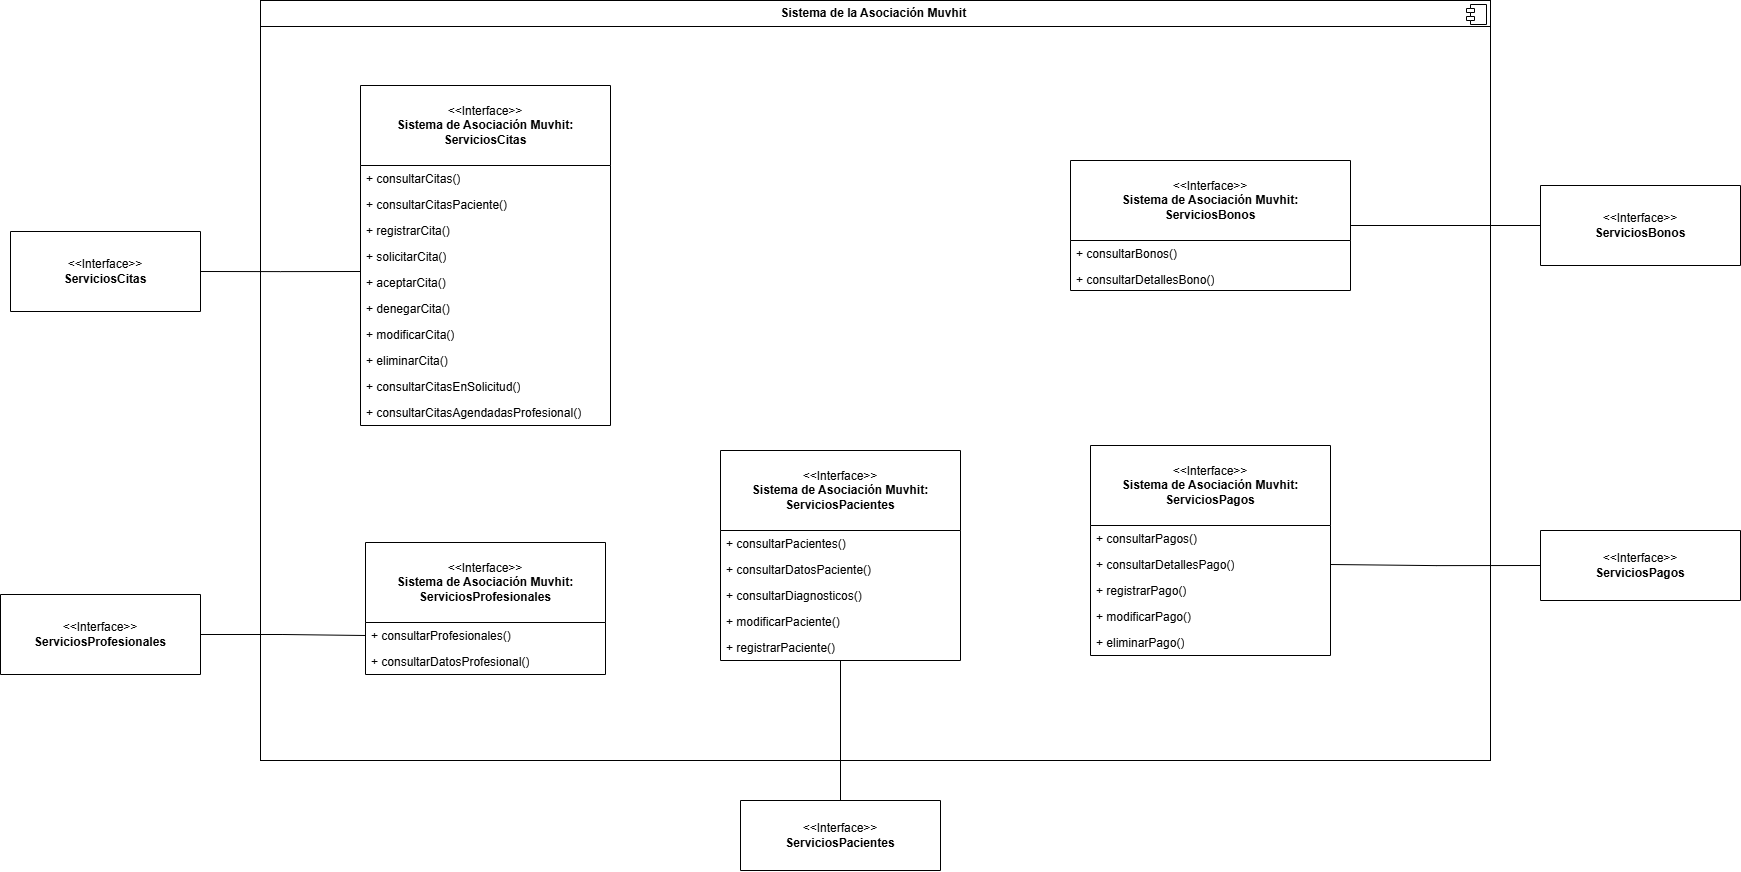

The diagram above was exported from draw.io. Its source (the exported page's mxGraphModel, read from the mxfile embedded in the PNG):
<mxGraphModel dx="4438" dy="2936" grid="1" gridSize="10" guides="1" tooltips="1" connect="1" arrows="1" fold="1" page="1" pageScale="1" pageWidth="1100" pageHeight="850" background="none" math="0" shadow="0">
  <root>
    <mxCell id="0" />
    <mxCell id="1" parent="0" />
    <mxCell id="E_iJr2iHCM0mBAK_Gp_O-69" value="&amp;lt;&amp;lt;Interface&amp;gt;&amp;gt;&lt;br&gt;&lt;div&gt;&lt;b style=&quot;background-color: initial;&quot;&gt;ServiciosCitas&lt;/b&gt;&lt;/div&gt;" style="swimlane;fontStyle=0;childLayout=stackLayout;horizontal=1;startSize=80;fillColor=none;horizontalStack=0;resizeParent=1;resizeParentMax=0;resizeLast=0;collapsible=1;marginBottom=0;whiteSpace=wrap;html=1;" parent="1" vertex="1">
      <mxGeometry x="-130" y="-1129" width="190" height="80" as="geometry" />
    </mxCell>
    <mxCell id="E_iJr2iHCM0mBAK_Gp_O-70" value="&lt;p style=&quot;margin:0px;margin-top:6px;text-align:center;&quot;&gt;&lt;b&gt;Sistema de la Asociación Muvhit&amp;nbsp;&lt;/b&gt;&lt;/p&gt;&lt;hr size=&quot;1&quot; style=&quot;border-style:solid;&quot;&gt;&lt;p style=&quot;margin:0px;margin-left:8px;&quot;&gt;&lt;br&gt;&lt;/p&gt;" style="align=left;overflow=fill;html=1;dropTarget=0;whiteSpace=wrap;" parent="1" vertex="1">
      <mxGeometry x="120" y="-1360" width="1230" height="760" as="geometry" />
    </mxCell>
    <mxCell id="E_iJr2iHCM0mBAK_Gp_O-71" value="" style="shape=component;jettyWidth=8;jettyHeight=4;" parent="E_iJr2iHCM0mBAK_Gp_O-70" vertex="1">
      <mxGeometry x="1" width="20" height="20" relative="1" as="geometry">
        <mxPoint x="-24" y="4" as="offset" />
      </mxGeometry>
    </mxCell>
    <mxCell id="E_iJr2iHCM0mBAK_Gp_O-86" value="&amp;lt;&amp;lt;Interface&amp;gt;&amp;gt;&lt;br&gt;&lt;div&gt;&lt;b&gt;Sistema de Asociación Muvhit:&lt;/b&gt;&lt;/div&gt;&lt;div&gt;&lt;b&gt;ServiciosPacientes&lt;/b&gt;&lt;/div&gt;" style="swimlane;fontStyle=0;childLayout=stackLayout;horizontal=1;startSize=80;fillColor=none;horizontalStack=0;resizeParent=1;resizeParentMax=0;resizeLast=0;collapsible=1;marginBottom=0;whiteSpace=wrap;html=1;" parent="1" vertex="1">
      <mxGeometry x="580" y="-910" width="240" height="210" as="geometry" />
    </mxCell>
    <mxCell id="E_iJr2iHCM0mBAK_Gp_O-87" value="+&amp;nbsp;&lt;span style=&quot;background-color: initial;&quot;&gt;consultarPacientes()&lt;/span&gt;" style="text;strokeColor=none;fillColor=none;align=left;verticalAlign=top;spacingLeft=4;spacingRight=4;overflow=hidden;rotatable=0;points=[[0,0.5],[1,0.5]];portConstraint=eastwest;whiteSpace=wrap;html=1;" parent="E_iJr2iHCM0mBAK_Gp_O-86" vertex="1">
      <mxGeometry y="80" width="240" height="26" as="geometry" />
    </mxCell>
    <mxCell id="E_iJr2iHCM0mBAK_Gp_O-88" value="+ consultarDatosPaciente()" style="text;strokeColor=none;fillColor=none;align=left;verticalAlign=top;spacingLeft=4;spacingRight=4;overflow=hidden;rotatable=0;points=[[0,0.5],[1,0.5]];portConstraint=eastwest;whiteSpace=wrap;html=1;" parent="E_iJr2iHCM0mBAK_Gp_O-86" vertex="1">
      <mxGeometry y="106" width="240" height="26" as="geometry" />
    </mxCell>
    <mxCell id="E_iJr2iHCM0mBAK_Gp_O-89" value="+&amp;nbsp;consultarDiagnosticos()" style="text;strokeColor=none;fillColor=none;align=left;verticalAlign=top;spacingLeft=4;spacingRight=4;overflow=hidden;rotatable=0;points=[[0,0.5],[1,0.5]];portConstraint=eastwest;whiteSpace=wrap;html=1;" parent="E_iJr2iHCM0mBAK_Gp_O-86" vertex="1">
      <mxGeometry y="132" width="240" height="26" as="geometry" />
    </mxCell>
    <mxCell id="E_iJr2iHCM0mBAK_Gp_O-90" value="+&amp;nbsp;modificarPaciente()" style="text;strokeColor=none;fillColor=none;align=left;verticalAlign=top;spacingLeft=4;spacingRight=4;overflow=hidden;rotatable=0;points=[[0,0.5],[1,0.5]];portConstraint=eastwest;whiteSpace=wrap;html=1;" parent="E_iJr2iHCM0mBAK_Gp_O-86" vertex="1">
      <mxGeometry y="158" width="240" height="26" as="geometry" />
    </mxCell>
    <mxCell id="E_iJr2iHCM0mBAK_Gp_O-91" value="+ registrarPaciente()" style="text;strokeColor=none;fillColor=none;align=left;verticalAlign=top;spacingLeft=4;spacingRight=4;overflow=hidden;rotatable=0;points=[[0,0.5],[1,0.5]];portConstraint=eastwest;whiteSpace=wrap;html=1;" parent="E_iJr2iHCM0mBAK_Gp_O-86" vertex="1">
      <mxGeometry y="184" width="240" height="26" as="geometry" />
    </mxCell>
    <mxCell id="E_iJr2iHCM0mBAK_Gp_O-92" value="&amp;lt;&amp;lt;Interface&amp;gt;&amp;gt;&lt;br&gt;&lt;div&gt;&lt;b style=&quot;background-color: initial;&quot;&gt;ServiciosPacientes&lt;/b&gt;&lt;/div&gt;" style="swimlane;fontStyle=0;childLayout=stackLayout;horizontal=1;startSize=70;fillColor=none;horizontalStack=0;resizeParent=1;resizeParentMax=0;resizeLast=0;collapsible=1;marginBottom=0;whiteSpace=wrap;html=1;" parent="1" vertex="1">
      <mxGeometry x="600" y="-560" width="200" height="70" as="geometry" />
    </mxCell>
    <mxCell id="E_iJr2iHCM0mBAK_Gp_O-93" value="&amp;lt;&amp;lt;Interface&amp;gt;&amp;gt;&lt;br&gt;&lt;div&gt;&lt;b&gt;Sistema de Asociación Muvhit:&lt;/b&gt;&lt;/div&gt;&lt;div&gt;&lt;b&gt;ServiciosBonos&lt;/b&gt;&lt;/div&gt;" style="swimlane;fontStyle=0;childLayout=stackLayout;horizontal=1;startSize=80;fillColor=none;horizontalStack=0;resizeParent=1;resizeParentMax=0;resizeLast=0;collapsible=1;marginBottom=0;whiteSpace=wrap;html=1;" parent="1" vertex="1">
      <mxGeometry x="930" y="-1200" width="280" height="130" as="geometry" />
    </mxCell>
    <mxCell id="E_iJr2iHCM0mBAK_Gp_O-94" value="+&amp;nbsp;consultarBonos()" style="text;strokeColor=none;fillColor=none;align=left;verticalAlign=top;spacingLeft=4;spacingRight=4;overflow=hidden;rotatable=0;points=[[0,0.5],[1,0.5]];portConstraint=eastwest;whiteSpace=wrap;html=1;" parent="E_iJr2iHCM0mBAK_Gp_O-93" vertex="1">
      <mxGeometry y="80" width="280" height="26" as="geometry" />
    </mxCell>
    <mxCell id="E_iJr2iHCM0mBAK_Gp_O-95" value="+&amp;nbsp;consultarDetallesBono()" style="text;strokeColor=none;fillColor=none;align=left;verticalAlign=top;spacingLeft=4;spacingRight=4;overflow=hidden;rotatable=0;points=[[0,0.5],[1,0.5]];portConstraint=eastwest;whiteSpace=wrap;html=1;" parent="E_iJr2iHCM0mBAK_Gp_O-93" vertex="1">
      <mxGeometry y="106" width="280" height="24" as="geometry" />
    </mxCell>
    <mxCell id="E_iJr2iHCM0mBAK_Gp_O-100" value="&amp;lt;&amp;lt;Interface&amp;gt;&amp;gt;&lt;div&gt;&lt;b&gt;ServiciosBonos&lt;/b&gt;&lt;/div&gt;" style="swimlane;fontStyle=0;childLayout=stackLayout;horizontal=1;startSize=80;fillColor=none;horizontalStack=0;resizeParent=1;resizeParentMax=0;resizeLast=0;collapsible=1;marginBottom=0;whiteSpace=wrap;html=1;" parent="1" vertex="1">
      <mxGeometry x="1400" y="-1175" width="200" height="80" as="geometry" />
    </mxCell>
    <mxCell id="E_iJr2iHCM0mBAK_Gp_O-101" value="&amp;lt;&amp;lt;Interface&amp;gt;&amp;gt;&lt;br&gt;&lt;div&gt;&lt;b&gt;Sistema de Asociación Muvhit:&lt;/b&gt;&lt;/div&gt;&lt;div&gt;&lt;b&gt;ServiciosPagos&lt;/b&gt;&lt;/div&gt;" style="swimlane;fontStyle=0;childLayout=stackLayout;horizontal=1;startSize=80;fillColor=none;horizontalStack=0;resizeParent=1;resizeParentMax=0;resizeLast=0;collapsible=1;marginBottom=0;whiteSpace=wrap;html=1;" parent="1" vertex="1">
      <mxGeometry x="950" y="-915" width="240" height="210" as="geometry" />
    </mxCell>
    <mxCell id="E_iJr2iHCM0mBAK_Gp_O-102" value="+&amp;nbsp;&lt;span style=&quot;background-color: initial;&quot;&gt;consultarPagos()&lt;/span&gt;" style="text;strokeColor=none;fillColor=none;align=left;verticalAlign=top;spacingLeft=4;spacingRight=4;overflow=hidden;rotatable=0;points=[[0,0.5],[1,0.5]];portConstraint=eastwest;whiteSpace=wrap;html=1;" parent="E_iJr2iHCM0mBAK_Gp_O-101" vertex="1">
      <mxGeometry y="80" width="240" height="26" as="geometry" />
    </mxCell>
    <mxCell id="E_iJr2iHCM0mBAK_Gp_O-107" value="+ consultarDetallesPago()" style="text;strokeColor=none;fillColor=none;align=left;verticalAlign=top;spacingLeft=4;spacingRight=4;overflow=hidden;rotatable=0;points=[[0,0.5],[1,0.5]];portConstraint=eastwest;whiteSpace=wrap;html=1;" parent="E_iJr2iHCM0mBAK_Gp_O-101" vertex="1">
      <mxGeometry y="106" width="240" height="26" as="geometry" />
    </mxCell>
    <mxCell id="E_iJr2iHCM0mBAK_Gp_O-106" value="+ registrarPago()" style="text;strokeColor=none;fillColor=none;align=left;verticalAlign=top;spacingLeft=4;spacingRight=4;overflow=hidden;rotatable=0;points=[[0,0.5],[1,0.5]];portConstraint=eastwest;whiteSpace=wrap;html=1;" parent="E_iJr2iHCM0mBAK_Gp_O-101" vertex="1">
      <mxGeometry y="132" width="240" height="26" as="geometry" />
    </mxCell>
    <mxCell id="E_iJr2iHCM0mBAK_Gp_O-105" value="+&amp;nbsp;modificarPago()" style="text;strokeColor=none;fillColor=none;align=left;verticalAlign=top;spacingLeft=4;spacingRight=4;overflow=hidden;rotatable=0;points=[[0,0.5],[1,0.5]];portConstraint=eastwest;whiteSpace=wrap;html=1;" parent="E_iJr2iHCM0mBAK_Gp_O-101" vertex="1">
      <mxGeometry y="158" width="240" height="26" as="geometry" />
    </mxCell>
    <mxCell id="iPT1ONpBwXvHI0hSy2OQ-1" value="+ eliminarPago()" style="text;strokeColor=none;fillColor=none;align=left;verticalAlign=top;spacingLeft=4;spacingRight=4;overflow=hidden;rotatable=0;points=[[0,0.5],[1,0.5]];portConstraint=eastwest;whiteSpace=wrap;html=1;" vertex="1" parent="E_iJr2iHCM0mBAK_Gp_O-101">
      <mxGeometry y="184" width="240" height="26" as="geometry" />
    </mxCell>
    <mxCell id="E_iJr2iHCM0mBAK_Gp_O-119" style="edgeStyle=orthogonalEdgeStyle;rounded=0;orthogonalLoop=1;jettySize=auto;html=1;entryX=1;entryY=0.5;entryDx=0;entryDy=0;endArrow=none;endFill=0;exitX=0;exitY=0.5;exitDx=0;exitDy=0;" parent="1" source="E_iJr2iHCM0mBAK_Gp_O-108" edge="1">
      <mxGeometry relative="1" as="geometry">
        <mxPoint x="1190" y="-796" as="targetPoint" />
        <mxPoint x="1390" y="-710" as="sourcePoint" />
      </mxGeometry>
    </mxCell>
    <mxCell id="E_iJr2iHCM0mBAK_Gp_O-108" value="&amp;lt;&amp;lt;Interface&amp;gt;&amp;gt;&lt;br&gt;&lt;div&gt;&lt;b style=&quot;background-color: initial;&quot;&gt;ServiciosPagos&lt;/b&gt;&lt;/div&gt;" style="swimlane;fontStyle=0;childLayout=stackLayout;horizontal=1;startSize=80;fillColor=none;horizontalStack=0;resizeParent=1;resizeParentMax=0;resizeLast=0;collapsible=1;marginBottom=0;whiteSpace=wrap;html=1;" parent="1" vertex="1">
      <mxGeometry x="1400" y="-830" width="200" height="70" as="geometry" />
    </mxCell>
    <mxCell id="E_iJr2iHCM0mBAK_Gp_O-109" value="&amp;lt;&amp;lt;Interface&amp;gt;&amp;gt;&lt;br&gt;&lt;div&gt;&lt;b&gt;Sistema de Asociación Muvhit:&lt;/b&gt;&lt;/div&gt;&lt;div&gt;&lt;b&gt;ServiciosProfesionales&lt;/b&gt;&lt;/div&gt;" style="swimlane;fontStyle=0;childLayout=stackLayout;horizontal=1;startSize=80;fillColor=none;horizontalStack=0;resizeParent=1;resizeParentMax=0;resizeLast=0;collapsible=1;marginBottom=0;whiteSpace=wrap;html=1;" parent="1" vertex="1">
      <mxGeometry x="225" y="-818" width="240" height="132" as="geometry" />
    </mxCell>
    <mxCell id="E_iJr2iHCM0mBAK_Gp_O-110" value="+&amp;nbsp;&lt;span style=&quot;background-color: initial;&quot;&gt;consultarProfesionales()&lt;/span&gt;" style="text;strokeColor=none;fillColor=none;align=left;verticalAlign=top;spacingLeft=4;spacingRight=4;overflow=hidden;rotatable=0;points=[[0,0.5],[1,0.5]];portConstraint=eastwest;whiteSpace=wrap;html=1;" parent="E_iJr2iHCM0mBAK_Gp_O-109" vertex="1">
      <mxGeometry y="80" width="240" height="26" as="geometry" />
    </mxCell>
    <mxCell id="E_iJr2iHCM0mBAK_Gp_O-112" value="+ consultarDatosProfesional()" style="text;strokeColor=none;fillColor=none;align=left;verticalAlign=top;spacingLeft=4;spacingRight=4;overflow=hidden;rotatable=0;points=[[0,0.5],[1,0.5]];portConstraint=eastwest;whiteSpace=wrap;html=1;" parent="E_iJr2iHCM0mBAK_Gp_O-109" vertex="1">
      <mxGeometry y="106" width="240" height="26" as="geometry" />
    </mxCell>
    <mxCell id="JT2M0e2jcwaXMAL9-9mz-1" style="edgeStyle=orthogonalEdgeStyle;rounded=0;orthogonalLoop=1;jettySize=auto;html=1;exitX=1;exitY=0.5;exitDx=0;exitDy=0;entryX=0;entryY=0.5;entryDx=0;entryDy=0;endArrow=none;endFill=0;" parent="1" source="E_iJr2iHCM0mBAK_Gp_O-113" target="E_iJr2iHCM0mBAK_Gp_O-110" edge="1">
      <mxGeometry relative="1" as="geometry" />
    </mxCell>
    <mxCell id="E_iJr2iHCM0mBAK_Gp_O-113" value="&amp;lt;&amp;lt;Interface&amp;gt;&amp;gt;&lt;br&gt;&lt;div&gt;&lt;b style=&quot;background-color: initial;&quot;&gt;ServiciosProfesionales&lt;/b&gt;&lt;/div&gt;" style="swimlane;fontStyle=0;childLayout=stackLayout;horizontal=1;startSize=80;fillColor=none;horizontalStack=0;resizeParent=1;resizeParentMax=0;resizeLast=0;collapsible=1;marginBottom=0;whiteSpace=wrap;html=1;" parent="1" vertex="1">
      <mxGeometry x="-140" y="-766" width="200" height="80" as="geometry" />
    </mxCell>
    <mxCell id="E_iJr2iHCM0mBAK_Gp_O-116" style="edgeStyle=orthogonalEdgeStyle;rounded=0;orthogonalLoop=1;jettySize=auto;html=1;endArrow=none;endFill=0;exitX=1;exitY=0.5;exitDx=0;exitDy=0;entryX=0;entryY=0.5;entryDx=0;entryDy=0;" parent="1" target="E_iJr2iHCM0mBAK_Gp_O-100" edge="1" source="E_iJr2iHCM0mBAK_Gp_O-93">
      <mxGeometry relative="1" as="geometry">
        <mxPoint x="1210" y="-1119" as="sourcePoint" />
        <mxPoint x="1380" y="-1100" as="targetPoint" />
        <Array as="points" />
      </mxGeometry>
    </mxCell>
    <mxCell id="E_iJr2iHCM0mBAK_Gp_O-128" value="&amp;lt;&amp;lt;Interface&amp;gt;&amp;gt;&lt;br&gt;&lt;div&gt;&lt;b&gt;Sistema de Asociación Muvhit:&lt;/b&gt;&lt;/div&gt;&lt;div&gt;&lt;b&gt;ServiciosCitas&lt;/b&gt;&lt;/div&gt;" style="swimlane;fontStyle=0;childLayout=stackLayout;horizontal=1;startSize=80;fillColor=none;horizontalStack=0;resizeParent=1;resizeParentMax=0;resizeLast=0;collapsible=1;marginBottom=0;whiteSpace=wrap;html=1;" parent="1" vertex="1">
      <mxGeometry x="220" y="-1275" width="250" height="340" as="geometry" />
    </mxCell>
    <mxCell id="E_iJr2iHCM0mBAK_Gp_O-129" value="+&amp;nbsp;&lt;span style=&quot;background-color: initial;&quot;&gt;consultarCitas()&lt;/span&gt;" style="text;strokeColor=none;fillColor=none;align=left;verticalAlign=top;spacingLeft=4;spacingRight=4;overflow=hidden;rotatable=0;points=[[0,0.5],[1,0.5]];portConstraint=eastwest;whiteSpace=wrap;html=1;" parent="E_iJr2iHCM0mBAK_Gp_O-128" vertex="1">
      <mxGeometry y="80" width="250" height="26" as="geometry" />
    </mxCell>
    <mxCell id="E_iJr2iHCM0mBAK_Gp_O-133" value="+ consultarCitasPaciente()" style="text;strokeColor=none;fillColor=none;align=left;verticalAlign=top;spacingLeft=4;spacingRight=4;overflow=hidden;rotatable=0;points=[[0,0.5],[1,0.5]];portConstraint=eastwest;whiteSpace=wrap;html=1;" parent="E_iJr2iHCM0mBAK_Gp_O-128" vertex="1">
      <mxGeometry y="106" width="250" height="26" as="geometry" />
    </mxCell>
    <mxCell id="E_iJr2iHCM0mBAK_Gp_O-140" value="+ registrarCita()" style="text;strokeColor=none;fillColor=none;align=left;verticalAlign=top;spacingLeft=4;spacingRight=4;overflow=hidden;rotatable=0;points=[[0,0.5],[1,0.5]];portConstraint=eastwest;whiteSpace=wrap;html=1;" parent="E_iJr2iHCM0mBAK_Gp_O-128" vertex="1">
      <mxGeometry y="132" width="250" height="26" as="geometry" />
    </mxCell>
    <mxCell id="E_iJr2iHCM0mBAK_Gp_O-136" value="+&amp;nbsp;solicitarCita()" style="text;strokeColor=none;fillColor=none;align=left;verticalAlign=top;spacingLeft=4;spacingRight=4;overflow=hidden;rotatable=0;points=[[0,0.5],[1,0.5]];portConstraint=eastwest;whiteSpace=wrap;html=1;" parent="E_iJr2iHCM0mBAK_Gp_O-128" vertex="1">
      <mxGeometry y="158" width="250" height="26" as="geometry" />
    </mxCell>
    <mxCell id="E_iJr2iHCM0mBAK_Gp_O-137" value="+ aceptarCita()" style="text;strokeColor=none;fillColor=none;align=left;verticalAlign=top;spacingLeft=4;spacingRight=4;overflow=hidden;rotatable=0;points=[[0,0.5],[1,0.5]];portConstraint=eastwest;whiteSpace=wrap;html=1;" parent="E_iJr2iHCM0mBAK_Gp_O-128" vertex="1">
      <mxGeometry y="184" width="250" height="26" as="geometry" />
    </mxCell>
    <mxCell id="E_iJr2iHCM0mBAK_Gp_O-138" value="+ denegarCita()" style="text;strokeColor=none;fillColor=none;align=left;verticalAlign=top;spacingLeft=4;spacingRight=4;overflow=hidden;rotatable=0;points=[[0,0.5],[1,0.5]];portConstraint=eastwest;whiteSpace=wrap;html=1;" parent="E_iJr2iHCM0mBAK_Gp_O-128" vertex="1">
      <mxGeometry y="210" width="250" height="26" as="geometry" />
    </mxCell>
    <mxCell id="E_iJr2iHCM0mBAK_Gp_O-139" value="+&amp;nbsp;modificarCita()" style="text;strokeColor=none;fillColor=none;align=left;verticalAlign=top;spacingLeft=4;spacingRight=4;overflow=hidden;rotatable=0;points=[[0,0.5],[1,0.5]];portConstraint=eastwest;whiteSpace=wrap;html=1;" parent="E_iJr2iHCM0mBAK_Gp_O-128" vertex="1">
      <mxGeometry y="236" width="250" height="26" as="geometry" />
    </mxCell>
    <mxCell id="E_iJr2iHCM0mBAK_Gp_O-141" value="+ eliminarCita()" style="text;strokeColor=none;fillColor=none;align=left;verticalAlign=top;spacingLeft=4;spacingRight=4;overflow=hidden;rotatable=0;points=[[0,0.5],[1,0.5]];portConstraint=eastwest;whiteSpace=wrap;html=1;" parent="E_iJr2iHCM0mBAK_Gp_O-128" vertex="1">
      <mxGeometry y="262" width="250" height="26" as="geometry" />
    </mxCell>
    <mxCell id="iPT1ONpBwXvHI0hSy2OQ-2" value="+ consultarCitasEnSolicitud()" style="text;strokeColor=none;fillColor=none;align=left;verticalAlign=top;spacingLeft=4;spacingRight=4;overflow=hidden;rotatable=0;points=[[0,0.5],[1,0.5]];portConstraint=eastwest;whiteSpace=wrap;html=1;" vertex="1" parent="E_iJr2iHCM0mBAK_Gp_O-128">
      <mxGeometry y="288" width="250" height="26" as="geometry" />
    </mxCell>
    <mxCell id="iPT1ONpBwXvHI0hSy2OQ-4" value="+ consultarCitasAgendadasProfesional()" style="text;strokeColor=none;fillColor=none;align=left;verticalAlign=top;spacingLeft=4;spacingRight=4;overflow=hidden;rotatable=0;points=[[0,0.5],[1,0.5]];portConstraint=eastwest;whiteSpace=wrap;html=1;" vertex="1" parent="E_iJr2iHCM0mBAK_Gp_O-128">
      <mxGeometry y="314" width="250" height="26" as="geometry" />
    </mxCell>
    <mxCell id="E_iJr2iHCM0mBAK_Gp_O-142" style="edgeStyle=orthogonalEdgeStyle;rounded=0;orthogonalLoop=1;jettySize=auto;html=1;exitX=1;exitY=0.5;exitDx=0;exitDy=0;endArrow=none;endFill=0;" parent="1" source="E_iJr2iHCM0mBAK_Gp_O-69" edge="1">
      <mxGeometry relative="1" as="geometry">
        <mxPoint x="220" y="-1089" as="targetPoint" />
      </mxGeometry>
    </mxCell>
    <mxCell id="JT2M0e2jcwaXMAL9-9mz-3" style="edgeStyle=orthogonalEdgeStyle;rounded=0;orthogonalLoop=1;jettySize=auto;html=1;exitX=0.5;exitY=0;exitDx=0;exitDy=0;entryX=0.5;entryY=0.993;entryDx=0;entryDy=0;entryPerimeter=0;endArrow=none;endFill=0;" parent="1" source="E_iJr2iHCM0mBAK_Gp_O-92" target="E_iJr2iHCM0mBAK_Gp_O-91" edge="1">
      <mxGeometry relative="1" as="geometry">
        <Array as="points" />
      </mxGeometry>
    </mxCell>
  </root>
</mxGraphModel>